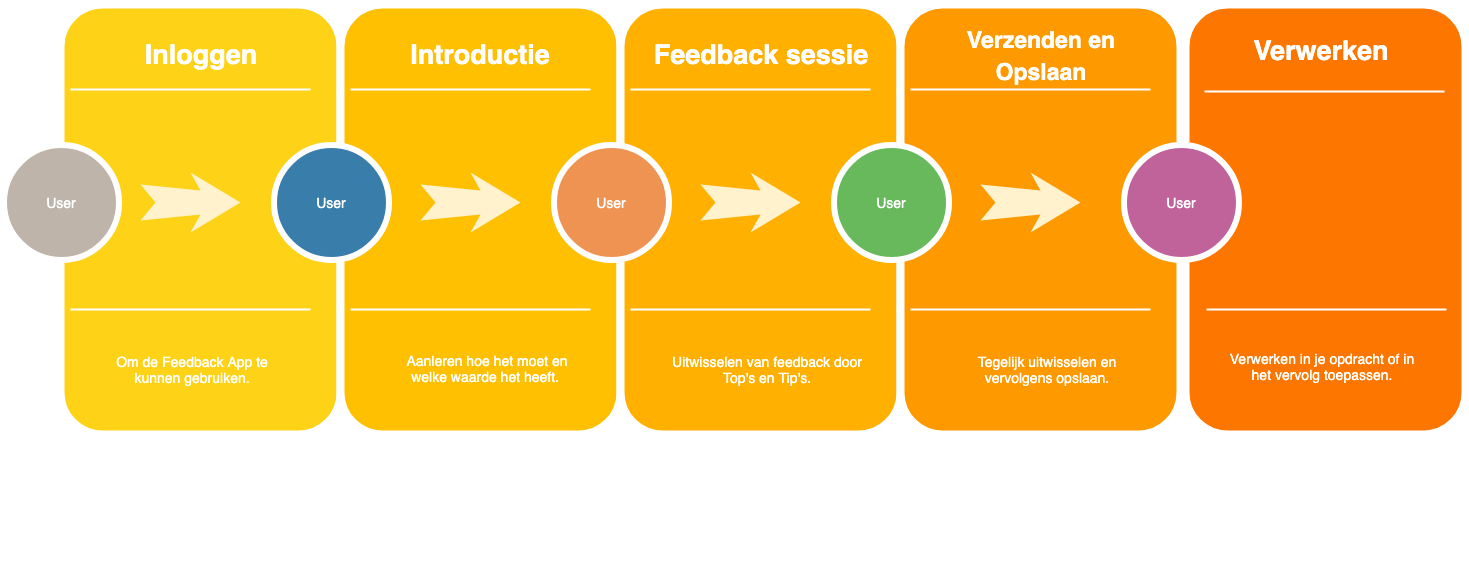

The diagram above was exported from draw.io. Its source (the exported page's mxGraphModel, read from the mxfile embedded in the PNG):
<mxGraphModel dx="2527" dy="1750" grid="1" gridSize="10" guides="1" tooltips="1" connect="1" arrows="1" fold="1" page="1" pageScale="1.5" pageWidth="1169" pageHeight="826" background="#ffffff" math="0" shadow="0">
  <root>
    <mxCell id="0" />
    <mxCell id="1" parent="0" />
    <mxCell id="o7JTMNPgP6Z3Sblp8Ofl-2" value="" style="whiteSpace=wrap;html=1;rounded=1;shadow=0;strokeWidth=8;fontSize=20;align=center;fillColor=#FC7600;strokeColor=#FFFFFF;" vertex="1" parent="1">
      <mxGeometry x="1321" y="405" width="280" height="430" as="geometry" />
    </mxCell>
    <mxCell id="60da8b9f42644d3a-2" value="" style="whiteSpace=wrap;html=1;rounded=1;shadow=0;strokeWidth=8;fontSize=20;align=center;fillColor=#FED217;strokeColor=#FFFFFF;" parent="1" vertex="1">
      <mxGeometry x="196" y="405" width="280" height="430" as="geometry" />
    </mxCell>
    <mxCell id="60da8b9f42644d3a-3" value="Inloggen" style="text;html=1;strokeColor=none;fillColor=none;align=center;verticalAlign=middle;whiteSpace=wrap;rounded=0;shadow=0;fontSize=27;fontColor=#FFFFFF;fontStyle=1" parent="1" vertex="1">
      <mxGeometry x="196" y="425" width="280" height="60" as="geometry" />
    </mxCell>
    <mxCell id="60da8b9f42644d3a-4" value="Om de Feedback App te kunnen gebruiken.&lt;br&gt;" style="text;html=1;strokeColor=none;fillColor=none;align=center;verticalAlign=middle;whiteSpace=wrap;rounded=0;shadow=0;fontSize=14;fontColor=#FFFFFF;" parent="1" vertex="1">
      <mxGeometry x="236" y="725" width="184" height="90" as="geometry" />
    </mxCell>
    <mxCell id="60da8b9f42644d3a-6" value="" style="line;strokeWidth=2;html=1;rounded=0;shadow=0;fontSize=27;align=center;fillColor=none;strokeColor=#FFFFFF;" parent="1" vertex="1">
      <mxGeometry x="206" y="485" width="240" height="10" as="geometry" />
    </mxCell>
    <mxCell id="60da8b9f42644d3a-7" value="" style="line;strokeWidth=2;html=1;rounded=0;shadow=0;fontSize=27;align=center;fillColor=none;strokeColor=#FFFFFF;" parent="1" vertex="1">
      <mxGeometry x="206" y="705" width="240" height="10" as="geometry" />
    </mxCell>
    <mxCell id="60da8b9f42644d3a-8" value="User" style="ellipse;whiteSpace=wrap;html=1;rounded=0;shadow=0;strokeWidth=6;fontSize=14;align=center;fillColor=#BFB4A9;strokeColor=#FFFFFF;fontColor=#FFFFFF;" parent="1" vertex="1">
      <mxGeometry x="139" y="545" width="115" height="115" as="geometry" />
    </mxCell>
    <mxCell id="60da8b9f42644d3a-9" value="" style="html=1;shadow=0;dashed=0;align=center;verticalAlign=middle;shape=mxgraph.arrows2.stylisedArrow;dy=0.6;dx=40;notch=15;feather=0.4;rounded=0;strokeWidth=1;fontSize=27;strokeColor=none;fillColor=#fff2cc;" parent="1" vertex="1">
      <mxGeometry x="276" y="573" width="100" height="60" as="geometry" />
    </mxCell>
    <mxCell id="60da8b9f42644d3a-17" value="" style="whiteSpace=wrap;html=1;rounded=1;shadow=0;strokeWidth=8;fontSize=20;align=center;fillColor=#FFC001;strokeColor=#FFFFFF;" parent="1" vertex="1">
      <mxGeometry x="476" y="405" width="280" height="430" as="geometry" />
    </mxCell>
    <mxCell id="60da8b9f42644d3a-18" value="Introductie" style="text;html=1;strokeColor=none;fillColor=none;align=center;verticalAlign=middle;whiteSpace=wrap;rounded=0;shadow=0;fontSize=27;fontColor=#FFFFFF;fontStyle=1" parent="1" vertex="1">
      <mxGeometry x="476" y="425" width="280" height="60" as="geometry" />
    </mxCell>
    <mxCell id="60da8b9f42644d3a-19" value="Aanleren hoe het moet en welke waarde het heeft.&amp;nbsp;" style="text;html=1;strokeColor=none;fillColor=none;align=center;verticalAlign=middle;whiteSpace=wrap;rounded=0;shadow=0;fontSize=14;fontColor=#FFFFFF;" parent="1" vertex="1">
      <mxGeometry x="530" y="724" width="186" height="90" as="geometry" />
    </mxCell>
    <mxCell id="o7JTMNPgP6Z3Sblp8Ofl-5" value="Aanleren hoe het moet en welke waarde het heeft.&amp;nbsp;" style="text;html=1;strokeColor=none;fillColor=none;align=center;verticalAlign=middle;whiteSpace=wrap;rounded=0;shadow=0;fontSize=14;fontColor=#FFFFFF;" vertex="1" parent="1">
      <mxGeometry x="466" y="895" width="280" height="90" as="geometry" />
    </mxCell>
    <mxCell id="60da8b9f42644d3a-20" value="" style="line;strokeWidth=2;html=1;rounded=0;shadow=0;fontSize=27;align=center;fillColor=none;strokeColor=#FFFFFF;" parent="1" vertex="1">
      <mxGeometry x="486" y="485" width="240" height="10" as="geometry" />
    </mxCell>
    <mxCell id="60da8b9f42644d3a-21" value="" style="line;strokeWidth=2;html=1;rounded=0;shadow=0;fontSize=27;align=center;fillColor=none;strokeColor=#FFFFFF;" parent="1" vertex="1">
      <mxGeometry x="486" y="705" width="240" height="10" as="geometry" />
    </mxCell>
    <mxCell id="60da8b9f42644d3a-22" value="User" style="ellipse;whiteSpace=wrap;html=1;rounded=0;shadow=0;strokeWidth=6;fontSize=14;align=center;fillColor=#397DAA;strokeColor=#FFFFFF;fontColor=#FFFFFF;" parent="1" vertex="1">
      <mxGeometry x="409" y="545" width="115" height="115" as="geometry" />
    </mxCell>
    <mxCell id="60da8b9f42644d3a-23" value="" style="html=1;shadow=0;dashed=0;align=center;verticalAlign=middle;shape=mxgraph.arrows2.stylisedArrow;dy=0.6;dx=40;notch=15;feather=0.4;rounded=0;strokeWidth=1;fontSize=27;strokeColor=none;fillColor=#fff2cc;" parent="1" vertex="1">
      <mxGeometry x="556" y="573" width="100" height="60" as="geometry" />
    </mxCell>
    <mxCell id="60da8b9f42644d3a-24" value="" style="whiteSpace=wrap;html=1;rounded=1;shadow=0;strokeWidth=8;fontSize=20;align=center;fillColor=#FFB001;strokeColor=#FFFFFF;" parent="1" vertex="1">
      <mxGeometry x="756" y="405" width="280" height="430" as="geometry" />
    </mxCell>
    <mxCell id="60da8b9f42644d3a-25" value="Feedback sessie" style="text;html=1;strokeColor=none;fillColor=none;align=center;verticalAlign=middle;whiteSpace=wrap;rounded=0;shadow=0;fontSize=27;fontColor=#FFFFFF;fontStyle=1" parent="1" vertex="1">
      <mxGeometry x="756" y="425" width="280" height="60" as="geometry" />
    </mxCell>
    <mxCell id="60da8b9f42644d3a-26" value="Uitwisselen van feedback door Top's en Tip's." style="text;html=1;strokeColor=none;fillColor=none;align=center;verticalAlign=middle;whiteSpace=wrap;rounded=0;shadow=0;fontSize=14;fontColor=#FFFFFF;" parent="1" vertex="1">
      <mxGeometry x="800" y="725" width="206" height="90" as="geometry" />
    </mxCell>
    <mxCell id="o7JTMNPgP6Z3Sblp8Ofl-7" value="Uitwisselen van feedback door Top's en Tip's." style="text;html=1;strokeColor=none;fillColor=none;align=center;verticalAlign=middle;whiteSpace=wrap;rounded=0;shadow=0;fontSize=14;fontColor=#FFFFFF;" vertex="1" parent="1">
      <mxGeometry x="800" y="895" width="206" height="90" as="geometry" />
    </mxCell>
    <mxCell id="60da8b9f42644d3a-27" value="" style="line;strokeWidth=2;html=1;rounded=0;shadow=0;fontSize=27;align=center;fillColor=none;strokeColor=#FFFFFF;" parent="1" vertex="1">
      <mxGeometry x="766" y="485" width="240" height="10" as="geometry" />
    </mxCell>
    <mxCell id="60da8b9f42644d3a-28" value="" style="line;strokeWidth=2;html=1;rounded=0;shadow=0;fontSize=27;align=center;fillColor=none;strokeColor=#FFFFFF;" parent="1" vertex="1">
      <mxGeometry x="766" y="705" width="240" height="10" as="geometry" />
    </mxCell>
    <mxCell id="60da8b9f42644d3a-29" value="User" style="ellipse;whiteSpace=wrap;html=1;rounded=0;shadow=0;strokeWidth=6;fontSize=14;align=center;fillColor=#EF9353;strokeColor=#FFFFFF;fontColor=#FFFFFF;" parent="1" vertex="1">
      <mxGeometry x="689" y="545" width="115" height="115" as="geometry" />
    </mxCell>
    <mxCell id="60da8b9f42644d3a-30" value="" style="html=1;shadow=0;dashed=0;align=center;verticalAlign=middle;shape=mxgraph.arrows2.stylisedArrow;dy=0.6;dx=40;notch=15;feather=0.4;rounded=0;strokeWidth=1;fontSize=27;strokeColor=none;fillColor=#fff2cc;" parent="1" vertex="1">
      <mxGeometry x="836" y="573" width="100" height="60" as="geometry" />
    </mxCell>
    <mxCell id="60da8b9f42644d3a-31" value="" style="whiteSpace=wrap;html=1;rounded=1;shadow=0;strokeWidth=8;fontSize=20;align=center;fillColor=#FE9900;strokeColor=#FFFFFF;" parent="1" vertex="1">
      <mxGeometry x="1036" y="405" width="280" height="430" as="geometry" />
    </mxCell>
    <mxCell id="60da8b9f42644d3a-32" value="&lt;font style=&quot;font-size: 23px&quot;&gt;Verzenden en&lt;br&gt;Opslaan&lt;/font&gt;" style="text;html=1;strokeColor=none;fillColor=none;align=center;verticalAlign=middle;whiteSpace=wrap;rounded=0;shadow=0;fontSize=27;fontColor=#FFFFFF;fontStyle=1" parent="1" vertex="1">
      <mxGeometry x="1036" y="425" width="280" height="60" as="geometry" />
    </mxCell>
    <mxCell id="60da8b9f42644d3a-33" value="Tegelijk uitwisselen en vervolgens opslaan.&lt;br&gt;" style="text;html=1;strokeColor=none;fillColor=none;align=center;verticalAlign=middle;whiteSpace=wrap;rounded=0;shadow=0;fontSize=14;fontColor=#FFFFFF;" parent="1" vertex="1">
      <mxGeometry x="1080" y="725" width="206" height="90" as="geometry" />
    </mxCell>
    <mxCell id="60da8b9f42644d3a-34" value="" style="line;strokeWidth=2;html=1;rounded=0;shadow=0;fontSize=27;align=center;fillColor=none;strokeColor=#FFFFFF;" parent="1" vertex="1">
      <mxGeometry x="1046" y="485" width="240" height="10" as="geometry" />
    </mxCell>
    <mxCell id="60da8b9f42644d3a-35" value="" style="line;strokeWidth=2;html=1;rounded=0;shadow=0;fontSize=27;align=center;fillColor=none;strokeColor=#FFFFFF;" parent="1" vertex="1">
      <mxGeometry x="1046" y="705" width="240" height="10" as="geometry" />
    </mxCell>
    <mxCell id="60da8b9f42644d3a-36" value="User" style="ellipse;whiteSpace=wrap;html=1;rounded=0;shadow=0;strokeWidth=6;fontSize=14;align=center;fillColor=#68B85C;strokeColor=#FFFFFF;fontColor=#FFFFFF;" parent="1" vertex="1">
      <mxGeometry x="969" y="545" width="115" height="115" as="geometry" />
    </mxCell>
    <mxCell id="60da8b9f42644d3a-37" value="" style="html=1;shadow=0;dashed=0;align=center;verticalAlign=middle;shape=mxgraph.arrows2.stylisedArrow;dy=0.6;dx=40;notch=15;feather=0.4;rounded=0;strokeWidth=1;fontSize=27;strokeColor=none;fillColor=#fff2cc;" parent="1" vertex="1">
      <mxGeometry x="1116" y="573" width="100" height="60" as="geometry" />
    </mxCell>
    <mxCell id="60da8b9f42644d3a-38" value="User" style="ellipse;whiteSpace=wrap;html=1;rounded=0;shadow=0;strokeWidth=6;fontSize=14;align=center;fillColor=#BF639A;strokeColor=#FFFFFF;fontColor=#FFFFFF;" parent="1" vertex="1">
      <mxGeometry x="1259" y="545" width="115" height="115" as="geometry" />
    </mxCell>
    <mxCell id="o7JTMNPgP6Z3Sblp8Ofl-3" value="Verwerken" style="text;html=1;strokeColor=none;fillColor=none;align=center;verticalAlign=middle;whiteSpace=wrap;rounded=0;shadow=0;fontSize=27;fontColor=#FFFFFF;fontStyle=1" vertex="1" parent="1">
      <mxGeometry x="1317" y="421" width="280" height="60" as="geometry" />
    </mxCell>
    <mxCell id="o7JTMNPgP6Z3Sblp8Ofl-4" value="" style="line;strokeWidth=2;html=1;rounded=0;shadow=0;fontSize=27;align=center;fillColor=none;strokeColor=#FFFFFF;" vertex="1" parent="1">
      <mxGeometry x="1340" y="487" width="240" height="10" as="geometry" />
    </mxCell>
    <mxCell id="o7JTMNPgP6Z3Sblp8Ofl-9" value="" style="line;strokeWidth=2;html=1;rounded=0;shadow=0;fontSize=27;align=center;fillColor=none;strokeColor=#FFFFFF;" vertex="1" parent="1">
      <mxGeometry x="1342" y="705" width="240" height="10" as="geometry" />
    </mxCell>
    <mxCell id="o7JTMNPgP6Z3Sblp8Ofl-10" value="Verwerken in je opdracht of in het vervolg toepassen." style="text;html=1;strokeColor=none;fillColor=none;align=center;verticalAlign=middle;whiteSpace=wrap;rounded=0;shadow=0;fontSize=14;fontColor=#FFFFFF;" vertex="1" parent="1">
      <mxGeometry x="1355" y="722" width="206" height="90" as="geometry" />
    </mxCell>
  </root>
</mxGraphModel>